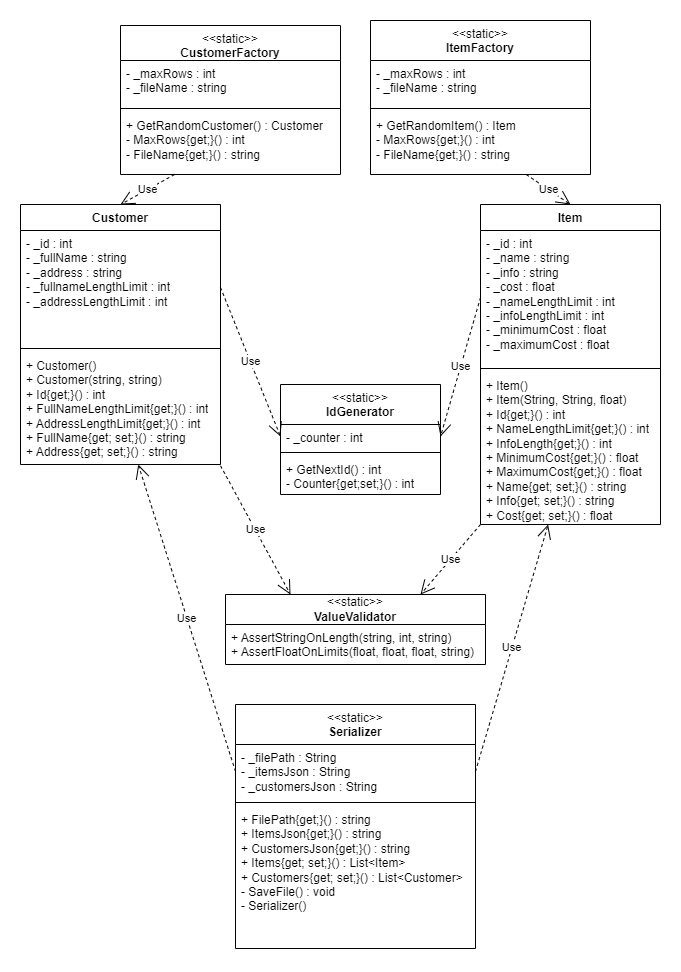

The diagram above was exported from draw.io. Its source (the exported page's mxGraphModel, read from the mxfile embedded in the PNG):
<mxGraphModel dx="1434" dy="2013" grid="1" gridSize="10" guides="1" tooltips="1" connect="1" arrows="1" fold="1" page="1" pageScale="1" pageWidth="827" pageHeight="1169" math="0" shadow="0">
  <root>
    <mxCell id="0" />
    <mxCell id="1" parent="0" />
    <mxCell id="oU2BkXmcU1scd5kveSyB-1" value="Customer" style="swimlane;fontStyle=1;align=center;verticalAlign=top;childLayout=stackLayout;horizontal=1;startSize=26;horizontalStack=0;resizeParent=1;resizeParentMax=0;resizeLast=0;collapsible=1;marginBottom=0;whiteSpace=wrap;html=1;" parent="1" vertex="1">
      <mxGeometry x="40" y="30" width="200" height="260" as="geometry" />
    </mxCell>
    <mxCell id="oU2BkXmcU1scd5kveSyB-2" value="- _id : int&lt;br&gt;- _fullName : string&lt;br&gt;- _address : string&lt;br&gt;-&amp;nbsp;_fullnameLengthLimit : int&lt;br&gt;-&amp;nbsp;_addressLengthLimit : int" style="text;strokeColor=none;fillColor=none;align=left;verticalAlign=top;spacingLeft=4;spacingRight=4;overflow=hidden;rotatable=0;points=[[0,0.5],[1,0.5]];portConstraint=eastwest;whiteSpace=wrap;html=1;" parent="oU2BkXmcU1scd5kveSyB-1" vertex="1">
      <mxGeometry y="26" width="200" height="114" as="geometry" />
    </mxCell>
    <mxCell id="oU2BkXmcU1scd5kveSyB-3" value="" style="line;strokeWidth=1;fillColor=none;align=left;verticalAlign=middle;spacingTop=-1;spacingLeft=3;spacingRight=3;rotatable=0;labelPosition=right;points=[];portConstraint=eastwest;strokeColor=inherit;" parent="oU2BkXmcU1scd5kveSyB-1" vertex="1">
      <mxGeometry y="140" width="200" height="8" as="geometry" />
    </mxCell>
    <mxCell id="oU2BkXmcU1scd5kveSyB-4" value="+&amp;nbsp;Customer()&lt;br style=&quot;border-color: var(--border-color);&quot;&gt;+ Customer(string, string)&lt;br&gt;+ Id{get;}() : int&lt;br&gt;+ FullNameLengthLimit{get;}() : int&lt;br&gt;+ AddressLengthLimit{get;}() : int&lt;br&gt;+ FullName{get; set;}() : string&lt;br&gt;+ Address{get; set;}() : string" style="text;strokeColor=none;fillColor=none;align=left;verticalAlign=top;spacingLeft=4;spacingRight=4;overflow=hidden;rotatable=0;points=[[0,0.5],[1,0.5]];portConstraint=eastwest;whiteSpace=wrap;html=1;" parent="oU2BkXmcU1scd5kveSyB-1" vertex="1">
      <mxGeometry y="148" width="200" height="112" as="geometry" />
    </mxCell>
    <mxCell id="oU2BkXmcU1scd5kveSyB-5" value="Item" style="swimlane;fontStyle=1;align=center;verticalAlign=top;childLayout=stackLayout;horizontal=1;startSize=26;horizontalStack=0;resizeParent=1;resizeParentMax=0;resizeLast=0;collapsible=1;marginBottom=0;whiteSpace=wrap;html=1;" parent="1" vertex="1">
      <mxGeometry x="500" y="30" width="180" height="320" as="geometry" />
    </mxCell>
    <mxCell id="oU2BkXmcU1scd5kveSyB-6" value="- _id : int&lt;br&gt;- _name : string&lt;br&gt;- _info : string&lt;br&gt;- _cost : float&lt;br style=&quot;border-color: var(--border-color);&quot;&gt;-&amp;nbsp;_nameLengthLimit : int&lt;br style=&quot;border-color: var(--border-color);&quot;&gt;- _infoLengthLimit : int&lt;br style=&quot;border-color: var(--border-color);&quot;&gt;- _minimumCost : float&lt;br style=&quot;border-color: var(--border-color);&quot;&gt;-&amp;nbsp;_maximumCost : float" style="text;strokeColor=none;fillColor=none;align=left;verticalAlign=top;spacingLeft=4;spacingRight=4;overflow=hidden;rotatable=0;points=[[0,0.5],[1,0.5]];portConstraint=eastwest;whiteSpace=wrap;html=1;" parent="oU2BkXmcU1scd5kveSyB-5" vertex="1">
      <mxGeometry y="26" width="180" height="134" as="geometry" />
    </mxCell>
    <mxCell id="oU2BkXmcU1scd5kveSyB-7" value="" style="line;strokeWidth=1;fillColor=none;align=left;verticalAlign=middle;spacingTop=-1;spacingLeft=3;spacingRight=3;rotatable=0;labelPosition=right;points=[];portConstraint=eastwest;strokeColor=inherit;" parent="oU2BkXmcU1scd5kveSyB-5" vertex="1">
      <mxGeometry y="160" width="180" height="8" as="geometry" />
    </mxCell>
    <mxCell id="oU2BkXmcU1scd5kveSyB-8" value="+&amp;nbsp;Item()&lt;br&gt;+&amp;nbsp;Item(String, String, float)&lt;br&gt;+ Id{get;}() : int&lt;br style=&quot;border-color: var(--border-color);&quot;&gt;+ NameLengthLimit{get;}() : int&lt;br style=&quot;border-color: var(--border-color);&quot;&gt;+ InfoLength{get;}() : int&lt;br style=&quot;border-color: var(--border-color);&quot;&gt;+ MinimumCost{get;}() : float&lt;br style=&quot;border-color: var(--border-color);&quot;&gt;+ MaximumCost{get;}() : float&lt;br&gt;+ Name{get; set;}() : string&lt;br&gt;+ Info{get; set;}() : string&lt;br&gt;+ Cost{get; set;}() : float" style="text;strokeColor=none;fillColor=none;align=left;verticalAlign=top;spacingLeft=4;spacingRight=4;overflow=hidden;rotatable=0;points=[[0,0.5],[1,0.5]];portConstraint=eastwest;whiteSpace=wrap;html=1;" parent="oU2BkXmcU1scd5kveSyB-5" vertex="1">
      <mxGeometry y="168" width="180" height="152" as="geometry" />
    </mxCell>
    <mxCell id="oU2BkXmcU1scd5kveSyB-9" value="&lt;span style=&quot;font-weight: normal;&quot;&gt;&amp;lt;&amp;lt;static&amp;gt;&amp;gt;&lt;/span&gt;&lt;br&gt;IdGenerator" style="swimlane;fontStyle=1;align=center;verticalAlign=top;childLayout=stackLayout;horizontal=1;startSize=40;horizontalStack=0;resizeParent=1;resizeParentMax=0;resizeLast=0;collapsible=1;marginBottom=0;whiteSpace=wrap;html=1;" parent="1" vertex="1">
      <mxGeometry x="300" y="210" width="160" height="110" as="geometry" />
    </mxCell>
    <mxCell id="oU2BkXmcU1scd5kveSyB-10" value="- _counter : int" style="text;strokeColor=none;fillColor=none;align=left;verticalAlign=top;spacingLeft=4;spacingRight=4;overflow=hidden;rotatable=0;points=[[0,0.5],[1,0.5]];portConstraint=eastwest;whiteSpace=wrap;html=1;" parent="oU2BkXmcU1scd5kveSyB-9" vertex="1">
      <mxGeometry y="40" width="160" height="24" as="geometry" />
    </mxCell>
    <mxCell id="oU2BkXmcU1scd5kveSyB-11" value="" style="line;strokeWidth=1;fillColor=none;align=left;verticalAlign=middle;spacingTop=-1;spacingLeft=3;spacingRight=3;rotatable=0;labelPosition=right;points=[];portConstraint=eastwest;strokeColor=inherit;" parent="oU2BkXmcU1scd5kveSyB-9" vertex="1">
      <mxGeometry y="64" width="160" height="8" as="geometry" />
    </mxCell>
    <mxCell id="oU2BkXmcU1scd5kveSyB-12" value="+ GetNextId() : int&lt;br&gt;- Counter{get;set;}() : int" style="text;strokeColor=none;fillColor=none;align=left;verticalAlign=top;spacingLeft=4;spacingRight=4;overflow=hidden;rotatable=0;points=[[0,0.5],[1,0.5]];portConstraint=eastwest;whiteSpace=wrap;html=1;" parent="oU2BkXmcU1scd5kveSyB-9" vertex="1">
      <mxGeometry y="72" width="160" height="38" as="geometry" />
    </mxCell>
    <mxCell id="oU2BkXmcU1scd5kveSyB-17" value="&amp;lt;&amp;lt;static&amp;gt;&amp;gt;&lt;br&gt;&lt;b&gt;ValueValidator&lt;/b&gt;" style="swimlane;fontStyle=0;childLayout=stackLayout;horizontal=1;startSize=30;fillColor=none;horizontalStack=0;resizeParent=1;resizeParentMax=0;resizeLast=0;collapsible=1;marginBottom=0;whiteSpace=wrap;html=1;" parent="1" vertex="1">
      <mxGeometry x="245" y="420" width="260" height="70" as="geometry" />
    </mxCell>
    <mxCell id="oU2BkXmcU1scd5kveSyB-18" value="+&amp;nbsp;AssertStringOnLength(string, int, string)&lt;br&gt;+&amp;nbsp;AssertFloatOnLimits(float, float,&amp;nbsp;&lt;span style=&quot;background-color: initial;&quot;&gt;float, string)&lt;/span&gt;" style="text;strokeColor=none;fillColor=none;align=left;verticalAlign=top;spacingLeft=4;spacingRight=4;overflow=hidden;rotatable=0;points=[[0,0.5],[1,0.5]];portConstraint=eastwest;whiteSpace=wrap;html=1;" parent="oU2BkXmcU1scd5kveSyB-17" vertex="1">
      <mxGeometry y="30" width="260" height="40" as="geometry" />
    </mxCell>
    <mxCell id="oU2BkXmcU1scd5kveSyB-23" value="Use" style="endArrow=open;endSize=12;dashed=1;html=1;rounded=0;entryX=0.25;entryY=0;entryDx=0;entryDy=0;exitX=1;exitY=1.011;exitDx=0;exitDy=0;exitPerimeter=0;" parent="1" source="oU2BkXmcU1scd5kveSyB-4" target="oU2BkXmcU1scd5kveSyB-17" edge="1">
      <mxGeometry width="160" relative="1" as="geometry">
        <mxPoint x="130" y="300" as="sourcePoint" />
        <mxPoint x="290" y="300" as="targetPoint" />
      </mxGeometry>
    </mxCell>
    <mxCell id="oU2BkXmcU1scd5kveSyB-24" value="Use" style="endArrow=open;endSize=12;dashed=1;html=1;rounded=0;exitX=0;exitY=1;exitDx=0;exitDy=0;exitPerimeter=0;entryX=0.75;entryY=0;entryDx=0;entryDy=0;" parent="1" source="oU2BkXmcU1scd5kveSyB-8" target="oU2BkXmcU1scd5kveSyB-17" edge="1">
      <mxGeometry width="160" relative="1" as="geometry">
        <mxPoint x="330" y="380" as="sourcePoint" />
        <mxPoint x="490" y="380" as="targetPoint" />
      </mxGeometry>
    </mxCell>
    <mxCell id="YUPpxHXHpWBwXL3RrCX6-1" value="Use" style="endArrow=open;endSize=12;dashed=1;html=1;rounded=0;exitX=1;exitY=0.5;exitDx=0;exitDy=0;entryX=0;entryY=0.5;entryDx=0;entryDy=0;" parent="1" source="oU2BkXmcU1scd5kveSyB-2" target="oU2BkXmcU1scd5kveSyB-10" edge="1">
      <mxGeometry width="160" relative="1" as="geometry">
        <mxPoint x="100" y="490" as="sourcePoint" />
        <mxPoint x="260" y="490" as="targetPoint" />
      </mxGeometry>
    </mxCell>
    <mxCell id="YUPpxHXHpWBwXL3RrCX6-2" value="Use" style="endArrow=open;endSize=12;dashed=1;html=1;rounded=0;exitX=0;exitY=0.5;exitDx=0;exitDy=0;entryX=1;entryY=0.5;entryDx=0;entryDy=0;" parent="1" source="oU2BkXmcU1scd5kveSyB-6" target="oU2BkXmcU1scd5kveSyB-10" edge="1">
      <mxGeometry width="160" relative="1" as="geometry">
        <mxPoint x="250" y="93" as="sourcePoint" />
        <mxPoint x="344" y="78" as="targetPoint" />
      </mxGeometry>
    </mxCell>
    <mxCell id="YUPpxHXHpWBwXL3RrCX6-3" value="&lt;span style=&quot;font-weight: normal;&quot;&gt;&amp;lt;&amp;lt;static&amp;gt;&amp;gt;&lt;/span&gt;&lt;br&gt;CustomerFactory" style="swimlane;fontStyle=1;align=center;verticalAlign=top;childLayout=stackLayout;horizontal=1;startSize=35;horizontalStack=0;resizeParent=1;resizeParentMax=0;resizeLast=0;collapsible=1;marginBottom=0;whiteSpace=wrap;html=1;" parent="1" vertex="1">
      <mxGeometry x="140" y="-149" width="220" height="149" as="geometry" />
    </mxCell>
    <mxCell id="YUPpxHXHpWBwXL3RrCX6-4" value="-&amp;nbsp;_maxRows : int&lt;br&gt;- _fileName : string&lt;div&gt;&lt;br&gt;&lt;/div&gt;" style="text;strokeColor=none;fillColor=none;align=left;verticalAlign=top;spacingLeft=4;spacingRight=4;overflow=hidden;rotatable=0;points=[[0,0.5],[1,0.5]];portConstraint=eastwest;whiteSpace=wrap;html=1;" parent="YUPpxHXHpWBwXL3RrCX6-3" vertex="1">
      <mxGeometry y="35" width="220" height="44" as="geometry" />
    </mxCell>
    <mxCell id="YUPpxHXHpWBwXL3RrCX6-5" value="" style="line;strokeWidth=1;fillColor=none;align=left;verticalAlign=middle;spacingTop=-1;spacingLeft=3;spacingRight=3;rotatable=0;labelPosition=right;points=[];portConstraint=eastwest;strokeColor=inherit;" parent="YUPpxHXHpWBwXL3RrCX6-3" vertex="1">
      <mxGeometry y="79" width="220" height="8" as="geometry" />
    </mxCell>
    <mxCell id="YUPpxHXHpWBwXL3RrCX6-6" value="+&amp;nbsp;GetRandomCustomer() : Customer&lt;br&gt;- MaxRows{get;}() : int&lt;br&gt;- FileName{get;}() : string" style="text;strokeColor=none;fillColor=none;align=left;verticalAlign=top;spacingLeft=4;spacingRight=4;overflow=hidden;rotatable=0;points=[[0,0.5],[1,0.5]];portConstraint=eastwest;whiteSpace=wrap;html=1;" parent="YUPpxHXHpWBwXL3RrCX6-3" vertex="1">
      <mxGeometry y="87" width="220" height="62" as="geometry" />
    </mxCell>
    <mxCell id="YUPpxHXHpWBwXL3RrCX6-7" value="&lt;span style=&quot;font-weight: normal;&quot;&gt;&amp;lt;&amp;lt;static&amp;gt;&amp;gt;&lt;/span&gt;&lt;br&gt;ItemFactory" style="swimlane;fontStyle=1;align=center;verticalAlign=top;childLayout=stackLayout;horizontal=1;startSize=40;horizontalStack=0;resizeParent=1;resizeParentMax=0;resizeLast=0;collapsible=1;marginBottom=0;whiteSpace=wrap;html=1;" parent="1" vertex="1">
      <mxGeometry x="390" y="-154" width="220" height="154" as="geometry" />
    </mxCell>
    <mxCell id="YUPpxHXHpWBwXL3RrCX6-8" value="-&amp;nbsp;_maxRows : int&lt;br&gt;- _fileName : string&lt;div&gt;&lt;br&gt;&lt;/div&gt;" style="text;strokeColor=none;fillColor=none;align=left;verticalAlign=top;spacingLeft=4;spacingRight=4;overflow=hidden;rotatable=0;points=[[0,0.5],[1,0.5]];portConstraint=eastwest;whiteSpace=wrap;html=1;" parent="YUPpxHXHpWBwXL3RrCX6-7" vertex="1">
      <mxGeometry y="40" width="220" height="44" as="geometry" />
    </mxCell>
    <mxCell id="YUPpxHXHpWBwXL3RrCX6-9" value="" style="line;strokeWidth=1;fillColor=none;align=left;verticalAlign=middle;spacingTop=-1;spacingLeft=3;spacingRight=3;rotatable=0;labelPosition=right;points=[];portConstraint=eastwest;strokeColor=inherit;" parent="YUPpxHXHpWBwXL3RrCX6-7" vertex="1">
      <mxGeometry y="84" width="220" height="8" as="geometry" />
    </mxCell>
    <mxCell id="YUPpxHXHpWBwXL3RrCX6-10" value="+&amp;nbsp;GetRandomItem() : Item&lt;br&gt;- MaxRows{get;}() : int&lt;br&gt;- FileName{get;}() : string&lt;div&gt;&lt;br&gt;&lt;/div&gt;" style="text;strokeColor=none;fillColor=none;align=left;verticalAlign=top;spacingLeft=4;spacingRight=4;overflow=hidden;rotatable=0;points=[[0,0.5],[1,0.5]];portConstraint=eastwest;whiteSpace=wrap;html=1;" parent="YUPpxHXHpWBwXL3RrCX6-7" vertex="1">
      <mxGeometry y="92" width="220" height="62" as="geometry" />
    </mxCell>
    <mxCell id="YUPpxHXHpWBwXL3RrCX6-11" value="&lt;span style=&quot;font-weight: normal;&quot;&gt;&amp;lt;&amp;lt;static&amp;gt;&amp;gt;&lt;/span&gt;&lt;br&gt;Serializer" style="swimlane;fontStyle=1;align=center;verticalAlign=top;childLayout=stackLayout;horizontal=1;startSize=40;horizontalStack=0;resizeParent=1;resizeParentMax=0;resizeLast=0;collapsible=1;marginBottom=0;whiteSpace=wrap;html=1;" parent="1" vertex="1">
      <mxGeometry x="255" y="530" width="240" height="244" as="geometry" />
    </mxCell>
    <mxCell id="YUPpxHXHpWBwXL3RrCX6-12" value="-&amp;nbsp;_filePath : String&lt;br&gt;-&amp;nbsp;_itemsJson : String&lt;br&gt;-&amp;nbsp;_customersJson : String" style="text;strokeColor=none;fillColor=none;align=left;verticalAlign=top;spacingLeft=4;spacingRight=4;overflow=hidden;rotatable=0;points=[[0,0.5],[1,0.5]];portConstraint=eastwest;whiteSpace=wrap;html=1;" parent="YUPpxHXHpWBwXL3RrCX6-11" vertex="1">
      <mxGeometry y="40" width="240" height="54" as="geometry" />
    </mxCell>
    <mxCell id="YUPpxHXHpWBwXL3RrCX6-13" value="" style="line;strokeWidth=1;fillColor=none;align=left;verticalAlign=middle;spacingTop=-1;spacingLeft=3;spacingRight=3;rotatable=0;labelPosition=right;points=[];portConstraint=eastwest;strokeColor=inherit;" parent="YUPpxHXHpWBwXL3RrCX6-11" vertex="1">
      <mxGeometry y="94" width="240" height="8" as="geometry" />
    </mxCell>
    <mxCell id="YUPpxHXHpWBwXL3RrCX6-14" value="+ FilePath{get;}() : string&lt;br&gt;+ ItemsJson{get;}() : string&lt;br&gt;+ CustomersJson{get;}() : string&lt;br&gt;+ Items{get; set;}() : List&amp;lt;Item&amp;gt;&lt;br&gt;+ Customers{get; set;}() :&amp;nbsp;List&amp;lt;Customer&amp;gt;&lt;br&gt;&lt;div&gt;-&amp;nbsp;SaveFile() : void&lt;/div&gt;&lt;div&gt;- Serializer()&lt;br&gt;&lt;/div&gt;" style="text;strokeColor=none;fillColor=none;align=left;verticalAlign=top;spacingLeft=4;spacingRight=4;overflow=hidden;rotatable=0;points=[[0,0.5],[1,0.5]];portConstraint=eastwest;whiteSpace=wrap;html=1;" parent="YUPpxHXHpWBwXL3RrCX6-11" vertex="1">
      <mxGeometry y="102" width="240" height="142" as="geometry" />
    </mxCell>
    <mxCell id="0kFlfa3gSO3sGauGcnW0-1" value="Use" style="endArrow=open;endSize=12;dashed=1;html=1;rounded=0;exitX=0;exitY=0.5;exitDx=0;exitDy=0;" parent="1" source="YUPpxHXHpWBwXL3RrCX6-12" target="oU2BkXmcU1scd5kveSyB-4" edge="1">
      <mxGeometry width="160" relative="1" as="geometry">
        <mxPoint x="70" y="490" as="sourcePoint" />
        <mxPoint x="230" y="490" as="targetPoint" />
      </mxGeometry>
    </mxCell>
    <mxCell id="0kFlfa3gSO3sGauGcnW0-2" value="Use" style="endArrow=open;endSize=12;dashed=1;html=1;rounded=0;exitX=1;exitY=0.5;exitDx=0;exitDy=0;" parent="1" source="YUPpxHXHpWBwXL3RrCX6-12" target="oU2BkXmcU1scd5kveSyB-8" edge="1">
      <mxGeometry width="160" relative="1" as="geometry">
        <mxPoint x="270" y="607" as="sourcePoint" />
        <mxPoint x="144" y="330" as="targetPoint" />
      </mxGeometry>
    </mxCell>
    <mxCell id="0kFlfa3gSO3sGauGcnW0-3" value="Use" style="endArrow=open;endSize=12;dashed=1;html=1;rounded=0;entryX=0.5;entryY=0;entryDx=0;entryDy=0;" parent="1" source="YUPpxHXHpWBwXL3RrCX6-6" target="oU2BkXmcU1scd5kveSyB-1" edge="1">
      <mxGeometry width="160" relative="1" as="geometry">
        <mxPoint x="413.5" y="277" as="sourcePoint" />
        <mxPoint x="317.5" as="targetPoint" />
      </mxGeometry>
    </mxCell>
    <mxCell id="0kFlfa3gSO3sGauGcnW0-4" value="Use" style="endArrow=open;endSize=12;dashed=1;html=1;rounded=0;entryX=0.5;entryY=0;entryDx=0;entryDy=0;" parent="1" source="YUPpxHXHpWBwXL3RrCX6-10" target="oU2BkXmcU1scd5kveSyB-5" edge="1">
      <mxGeometry width="160" relative="1" as="geometry">
        <mxPoint x="204" y="10" as="sourcePoint" />
        <mxPoint x="150" y="40" as="targetPoint" />
      </mxGeometry>
    </mxCell>
  </root>
</mxGraphModel>